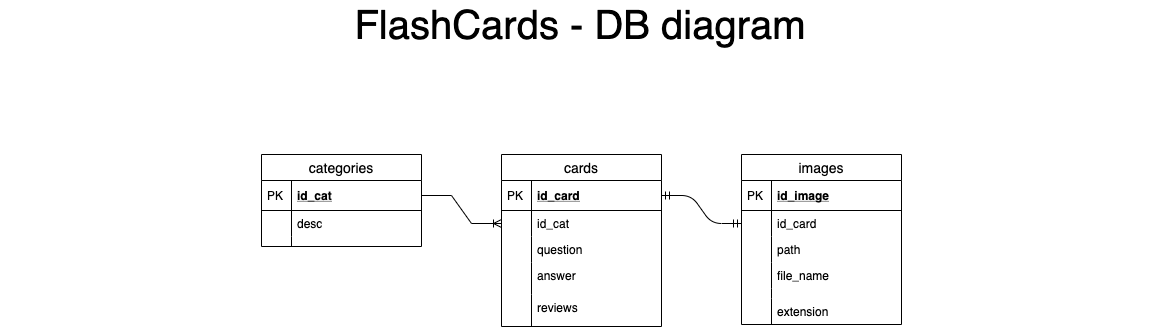

The diagram above was exported from draw.io. Its source (the exported page's mxGraphModel, read from the mxfile embedded in the PNG):
<mxGraphModel dx="1261" dy="739" grid="1" gridSize="10" guides="1" tooltips="1" connect="1" arrows="1" fold="1" page="1" pageScale="1" pageWidth="1169" pageHeight="827" math="0" shadow="0">
  <root>
    <mxCell id="0" />
    <mxCell id="1" parent="0" />
    <mxCell id="Qu0dNrhzA6rnEts9Xwyr-50" value="" style="edgeStyle=entityRelationEdgeStyle;fontSize=12;html=1;endArrow=ERoneToMany;rounded=0;jumpStyle=sharp;jumpSize=0;bendable=1;anchorPointDirection=0;verticalAlign=bottom;horizontal=0;labelPosition=left;verticalLabelPosition=top;align=right;textDirection=ltr;entryX=0;entryY=0.5;entryDx=0;entryDy=0;" edge="1" parent="1" source="Qu0dNrhzA6rnEts9Xwyr-27" target="Qu0dNrhzA6rnEts9Xwyr-4">
      <mxGeometry width="100" height="100" relative="1" as="geometry">
        <mxPoint x="735" y="370" as="sourcePoint" />
        <mxPoint x="725" y="590" as="targetPoint" />
      </mxGeometry>
    </mxCell>
    <mxCell id="Qu0dNrhzA6rnEts9Xwyr-52" value="" style="edgeStyle=entityRelationEdgeStyle;fontSize=12;html=1;endArrow=ERmandOne;startArrow=ERmandOne;entryX=0;entryY=0.5;entryDx=0;entryDy=0;exitX=1;exitY=0.5;exitDx=0;exitDy=0;" edge="1" parent="1" source="Qu0dNrhzA6rnEts9Xwyr-2" target="Qu0dNrhzA6rnEts9Xwyr-35">
      <mxGeometry width="100" height="100" relative="1" as="geometry">
        <mxPoint x="565" y="430" as="sourcePoint" />
        <mxPoint x="665" y="330" as="targetPoint" />
      </mxGeometry>
    </mxCell>
    <mxCell id="Qu0dNrhzA6rnEts9Xwyr-53" value="FlashCards - DB diagram" style="text;html=1;strokeColor=none;fillColor=none;align=center;verticalAlign=middle;whiteSpace=wrap;rounded=0;fontSize=40;" vertex="1" parent="1">
      <mxGeometry x="4" y="50" width="1160" height="20" as="geometry" />
    </mxCell>
    <mxCell id="Qu0dNrhzA6rnEts9Xwyr-1" value="cards" style="swimlane;fontStyle=0;childLayout=stackLayout;horizontal=1;startSize=26;horizontalStack=0;resizeParent=1;resizeParentMax=0;resizeLast=0;collapsible=1;marginBottom=0;align=center;fontSize=14;" vertex="1" parent="1">
      <mxGeometry x="505" y="190" width="160" height="172" as="geometry">
        <mxRectangle x="120" y="100" width="70" height="26" as="alternateBounds" />
      </mxGeometry>
    </mxCell>
    <mxCell id="Qu0dNrhzA6rnEts9Xwyr-2" value="id_card" style="shape=partialRectangle;top=0;left=0;right=0;bottom=1;align=left;verticalAlign=middle;fillColor=none;spacingLeft=34;spacingRight=4;overflow=hidden;rotatable=0;points=[[0,0.5],[1,0.5]];portConstraint=eastwest;dropTarget=0;fontStyle=5;fontSize=12;" vertex="1" parent="Qu0dNrhzA6rnEts9Xwyr-1">
      <mxGeometry y="26" width="160" height="30" as="geometry" />
    </mxCell>
    <mxCell id="Qu0dNrhzA6rnEts9Xwyr-3" value="PK" style="shape=partialRectangle;top=0;left=0;bottom=0;fillColor=none;align=left;verticalAlign=middle;spacingLeft=4;spacingRight=4;overflow=hidden;rotatable=0;points=[];portConstraint=eastwest;part=1;fontSize=12;" vertex="1" connectable="0" parent="Qu0dNrhzA6rnEts9Xwyr-2">
      <mxGeometry width="30" height="30" as="geometry" />
    </mxCell>
    <mxCell id="Qu0dNrhzA6rnEts9Xwyr-4" value="id_cat" style="shape=partialRectangle;top=0;left=0;right=0;bottom=0;align=left;verticalAlign=top;fillColor=none;spacingLeft=34;spacingRight=4;overflow=hidden;rotatable=0;points=[[0,0.5],[1,0.5]];portConstraint=eastwest;dropTarget=0;fontSize=12;" vertex="1" parent="Qu0dNrhzA6rnEts9Xwyr-1">
      <mxGeometry y="56" width="160" height="26" as="geometry" />
    </mxCell>
    <mxCell id="Qu0dNrhzA6rnEts9Xwyr-5" value="" style="shape=partialRectangle;top=0;left=0;bottom=0;fillColor=none;align=left;verticalAlign=top;spacingLeft=4;spacingRight=4;overflow=hidden;rotatable=0;points=[];portConstraint=eastwest;part=1;fontSize=12;" vertex="1" connectable="0" parent="Qu0dNrhzA6rnEts9Xwyr-4">
      <mxGeometry width="30" height="26" as="geometry" />
    </mxCell>
    <mxCell id="Qu0dNrhzA6rnEts9Xwyr-6" value="question" style="shape=partialRectangle;top=0;left=0;right=0;bottom=0;align=left;verticalAlign=top;fillColor=none;spacingLeft=34;spacingRight=4;overflow=hidden;rotatable=0;points=[[0,0.5],[1,0.5]];portConstraint=eastwest;dropTarget=0;fontSize=12;" vertex="1" parent="Qu0dNrhzA6rnEts9Xwyr-1">
      <mxGeometry y="82" width="160" height="26" as="geometry" />
    </mxCell>
    <mxCell id="Qu0dNrhzA6rnEts9Xwyr-7" value="" style="shape=partialRectangle;top=0;left=0;bottom=0;fillColor=none;align=left;verticalAlign=top;spacingLeft=4;spacingRight=4;overflow=hidden;rotatable=0;points=[];portConstraint=eastwest;part=1;fontSize=12;" vertex="1" connectable="0" parent="Qu0dNrhzA6rnEts9Xwyr-6">
      <mxGeometry width="30" height="26" as="geometry" />
    </mxCell>
    <mxCell id="Qu0dNrhzA6rnEts9Xwyr-8" value="answer" style="shape=partialRectangle;top=0;left=0;right=0;bottom=0;align=left;verticalAlign=top;fillColor=none;spacingLeft=34;spacingRight=4;overflow=hidden;rotatable=0;points=[[0,0.5],[1,0.5]];portConstraint=eastwest;dropTarget=0;fontSize=12;" vertex="1" parent="Qu0dNrhzA6rnEts9Xwyr-1">
      <mxGeometry y="108" width="160" height="32" as="geometry" />
    </mxCell>
    <mxCell id="Qu0dNrhzA6rnEts9Xwyr-9" value="" style="shape=partialRectangle;top=0;left=0;bottom=0;fillColor=none;align=left;verticalAlign=top;spacingLeft=4;spacingRight=4;overflow=hidden;rotatable=0;points=[];portConstraint=eastwest;part=1;fontSize=12;" vertex="1" connectable="0" parent="Qu0dNrhzA6rnEts9Xwyr-8">
      <mxGeometry width="30" height="32" as="geometry" />
    </mxCell>
    <mxCell id="Qu0dNrhzA6rnEts9Xwyr-12" value="reviews" style="shape=partialRectangle;top=0;left=0;right=0;bottom=0;align=left;verticalAlign=top;fillColor=none;spacingLeft=34;spacingRight=4;overflow=hidden;rotatable=0;points=[[0,0.5],[1,0.5]];portConstraint=eastwest;dropTarget=0;fontSize=12;" vertex="1" parent="Qu0dNrhzA6rnEts9Xwyr-1">
      <mxGeometry y="140" width="160" height="32" as="geometry" />
    </mxCell>
    <mxCell id="Qu0dNrhzA6rnEts9Xwyr-13" value="" style="shape=partialRectangle;top=0;left=0;bottom=0;fillColor=none;align=left;verticalAlign=top;spacingLeft=4;spacingRight=4;overflow=hidden;rotatable=0;points=[];portConstraint=eastwest;part=1;fontSize=12;" vertex="1" connectable="0" parent="Qu0dNrhzA6rnEts9Xwyr-12">
      <mxGeometry width="30" height="32" as="geometry" />
    </mxCell>
    <mxCell id="Qu0dNrhzA6rnEts9Xwyr-32" value="images" style="swimlane;fontStyle=0;childLayout=stackLayout;horizontal=1;startSize=26;horizontalStack=0;resizeParent=1;resizeParentMax=0;resizeLast=0;collapsible=1;marginBottom=0;align=center;fontSize=14;" vertex="1" parent="1">
      <mxGeometry x="745" y="190" width="160" height="170" as="geometry" />
    </mxCell>
    <mxCell id="Qu0dNrhzA6rnEts9Xwyr-33" value="id_image" style="shape=partialRectangle;top=0;left=0;right=0;bottom=1;align=left;verticalAlign=middle;fillColor=none;spacingLeft=34;spacingRight=4;overflow=hidden;rotatable=0;points=[[0,0.5],[1,0.5]];portConstraint=eastwest;dropTarget=0;fontStyle=5;fontSize=12;" vertex="1" parent="Qu0dNrhzA6rnEts9Xwyr-32">
      <mxGeometry y="26" width="160" height="30" as="geometry" />
    </mxCell>
    <mxCell id="Qu0dNrhzA6rnEts9Xwyr-34" value="PK" style="shape=partialRectangle;top=0;left=0;bottom=0;fillColor=none;align=left;verticalAlign=middle;spacingLeft=4;spacingRight=4;overflow=hidden;rotatable=0;points=[];portConstraint=eastwest;part=1;fontSize=12;" vertex="1" connectable="0" parent="Qu0dNrhzA6rnEts9Xwyr-33">
      <mxGeometry width="30" height="30" as="geometry" />
    </mxCell>
    <mxCell id="Qu0dNrhzA6rnEts9Xwyr-35" value="id_card" style="shape=partialRectangle;top=0;left=0;right=0;bottom=0;align=left;verticalAlign=top;fillColor=none;spacingLeft=34;spacingRight=4;overflow=hidden;rotatable=0;points=[[0,0.5],[1,0.5]];portConstraint=eastwest;dropTarget=0;fontSize=12;" vertex="1" parent="Qu0dNrhzA6rnEts9Xwyr-32">
      <mxGeometry y="56" width="160" height="26" as="geometry" />
    </mxCell>
    <mxCell id="Qu0dNrhzA6rnEts9Xwyr-36" value="" style="shape=partialRectangle;top=0;left=0;bottom=0;fillColor=none;align=left;verticalAlign=top;spacingLeft=4;spacingRight=4;overflow=hidden;rotatable=0;points=[];portConstraint=eastwest;part=1;fontSize=12;" vertex="1" connectable="0" parent="Qu0dNrhzA6rnEts9Xwyr-35">
      <mxGeometry width="30" height="26" as="geometry" />
    </mxCell>
    <mxCell id="Qu0dNrhzA6rnEts9Xwyr-37" value="path" style="shape=partialRectangle;top=0;left=0;right=0;bottom=0;align=left;verticalAlign=top;fillColor=none;spacingLeft=34;spacingRight=4;overflow=hidden;rotatable=0;points=[[0,0.5],[1,0.5]];portConstraint=eastwest;dropTarget=0;fontSize=12;" vertex="1" parent="Qu0dNrhzA6rnEts9Xwyr-32">
      <mxGeometry y="82" width="160" height="26" as="geometry" />
    </mxCell>
    <mxCell id="Qu0dNrhzA6rnEts9Xwyr-38" value="" style="shape=partialRectangle;top=0;left=0;bottom=0;fillColor=none;align=left;verticalAlign=top;spacingLeft=4;spacingRight=4;overflow=hidden;rotatable=0;points=[];portConstraint=eastwest;part=1;fontSize=12;" vertex="1" connectable="0" parent="Qu0dNrhzA6rnEts9Xwyr-37">
      <mxGeometry width="30" height="26" as="geometry" />
    </mxCell>
    <mxCell id="Qu0dNrhzA6rnEts9Xwyr-39" value="file_name" style="shape=partialRectangle;top=0;left=0;right=0;bottom=0;align=left;verticalAlign=top;fillColor=none;spacingLeft=34;spacingRight=4;overflow=hidden;rotatable=0;points=[[0,0.5],[1,0.5]];portConstraint=eastwest;dropTarget=0;fontSize=12;" vertex="1" parent="Qu0dNrhzA6rnEts9Xwyr-32">
      <mxGeometry y="108" width="160" height="26" as="geometry" />
    </mxCell>
    <mxCell id="Qu0dNrhzA6rnEts9Xwyr-40" value="" style="shape=partialRectangle;top=0;left=0;bottom=0;fillColor=none;align=left;verticalAlign=top;spacingLeft=4;spacingRight=4;overflow=hidden;rotatable=0;points=[];portConstraint=eastwest;part=1;fontSize=12;" vertex="1" connectable="0" parent="Qu0dNrhzA6rnEts9Xwyr-39">
      <mxGeometry width="30" height="26" as="geometry" />
    </mxCell>
    <mxCell id="Qu0dNrhzA6rnEts9Xwyr-41" value="" style="shape=partialRectangle;top=0;left=0;right=0;bottom=0;align=left;verticalAlign=top;fillColor=none;spacingLeft=34;spacingRight=4;overflow=hidden;rotatable=0;points=[[0,0.5],[1,0.5]];portConstraint=eastwest;dropTarget=0;fontSize=12;" vertex="1" parent="Qu0dNrhzA6rnEts9Xwyr-32">
      <mxGeometry y="134" width="160" height="10" as="geometry" />
    </mxCell>
    <mxCell id="Qu0dNrhzA6rnEts9Xwyr-42" value="" style="shape=partialRectangle;top=0;left=0;bottom=0;fillColor=none;align=left;verticalAlign=top;spacingLeft=4;spacingRight=4;overflow=hidden;rotatable=0;points=[];portConstraint=eastwest;part=1;fontSize=12;" vertex="1" connectable="0" parent="Qu0dNrhzA6rnEts9Xwyr-41">
      <mxGeometry width="30" height="10" as="geometry" />
    </mxCell>
    <mxCell id="Qu0dNrhzA6rnEts9Xwyr-43" value="extension" style="shape=partialRectangle;top=0;left=0;right=0;bottom=0;align=left;verticalAlign=top;fillColor=none;spacingLeft=34;spacingRight=4;overflow=hidden;rotatable=0;points=[[0,0.5],[1,0.5]];portConstraint=eastwest;dropTarget=0;fontSize=12;" vertex="1" parent="Qu0dNrhzA6rnEts9Xwyr-32">
      <mxGeometry y="144" width="160" height="26" as="geometry" />
    </mxCell>
    <mxCell id="Qu0dNrhzA6rnEts9Xwyr-44" value="" style="shape=partialRectangle;top=0;left=0;bottom=0;fillColor=none;align=left;verticalAlign=top;spacingLeft=4;spacingRight=4;overflow=hidden;rotatable=0;points=[];portConstraint=eastwest;part=1;fontSize=12;" vertex="1" connectable="0" parent="Qu0dNrhzA6rnEts9Xwyr-43">
      <mxGeometry width="30" height="26" as="geometry" />
    </mxCell>
    <mxCell id="Qu0dNrhzA6rnEts9Xwyr-16" value="categories" style="swimlane;fontStyle=0;childLayout=stackLayout;horizontal=1;startSize=26;horizontalStack=0;resizeParent=1;resizeParentMax=0;resizeLast=0;collapsible=1;marginBottom=0;align=center;fontSize=14;" vertex="1" parent="1">
      <mxGeometry x="265" y="190" width="160" height="92" as="geometry" />
    </mxCell>
    <mxCell id="Qu0dNrhzA6rnEts9Xwyr-27" value="id_cat" style="shape=partialRectangle;top=0;left=0;right=0;bottom=1;align=left;verticalAlign=middle;fillColor=none;spacingLeft=34;spacingRight=4;overflow=hidden;rotatable=0;points=[[0,0.5],[1,0.5]];portConstraint=eastwest;dropTarget=0;fontStyle=5;fontSize=12;" vertex="1" parent="Qu0dNrhzA6rnEts9Xwyr-16">
      <mxGeometry y="26" width="160" height="30" as="geometry" />
    </mxCell>
    <mxCell id="Qu0dNrhzA6rnEts9Xwyr-28" value="PK" style="shape=partialRectangle;top=0;left=0;bottom=0;fillColor=none;align=left;verticalAlign=middle;spacingLeft=4;spacingRight=4;overflow=hidden;rotatable=0;points=[];portConstraint=eastwest;part=1;fontSize=12;" vertex="1" connectable="0" parent="Qu0dNrhzA6rnEts9Xwyr-27">
      <mxGeometry width="30" height="30" as="geometry" />
    </mxCell>
    <mxCell id="Qu0dNrhzA6rnEts9Xwyr-19" value="desc" style="shape=partialRectangle;top=0;left=0;right=0;bottom=0;align=left;verticalAlign=top;fillColor=none;spacingLeft=34;spacingRight=4;overflow=hidden;rotatable=0;points=[[0,0.5],[1,0.5]];portConstraint=eastwest;dropTarget=0;fontSize=12;" vertex="1" parent="Qu0dNrhzA6rnEts9Xwyr-16">
      <mxGeometry y="56" width="160" height="26" as="geometry" />
    </mxCell>
    <mxCell id="Qu0dNrhzA6rnEts9Xwyr-20" value="" style="shape=partialRectangle;top=0;left=0;bottom=0;fillColor=none;align=left;verticalAlign=top;spacingLeft=4;spacingRight=4;overflow=hidden;rotatable=0;points=[];portConstraint=eastwest;part=1;fontSize=12;" vertex="1" connectable="0" parent="Qu0dNrhzA6rnEts9Xwyr-19">
      <mxGeometry width="30" height="26" as="geometry" />
    </mxCell>
    <mxCell id="Qu0dNrhzA6rnEts9Xwyr-25" value="" style="shape=partialRectangle;top=0;left=0;right=0;bottom=0;align=left;verticalAlign=top;fillColor=none;spacingLeft=34;spacingRight=4;overflow=hidden;rotatable=0;points=[[0,0.5],[1,0.5]];portConstraint=eastwest;dropTarget=0;fontSize=12;" vertex="1" parent="Qu0dNrhzA6rnEts9Xwyr-16">
      <mxGeometry y="82" width="160" height="10" as="geometry" />
    </mxCell>
    <mxCell id="Qu0dNrhzA6rnEts9Xwyr-26" value="" style="shape=partialRectangle;top=0;left=0;bottom=0;fillColor=none;align=left;verticalAlign=top;spacingLeft=4;spacingRight=4;overflow=hidden;rotatable=0;points=[];portConstraint=eastwest;part=1;fontSize=12;" vertex="1" connectable="0" parent="Qu0dNrhzA6rnEts9Xwyr-25">
      <mxGeometry width="30" height="10" as="geometry" />
    </mxCell>
  </root>
</mxGraphModel>